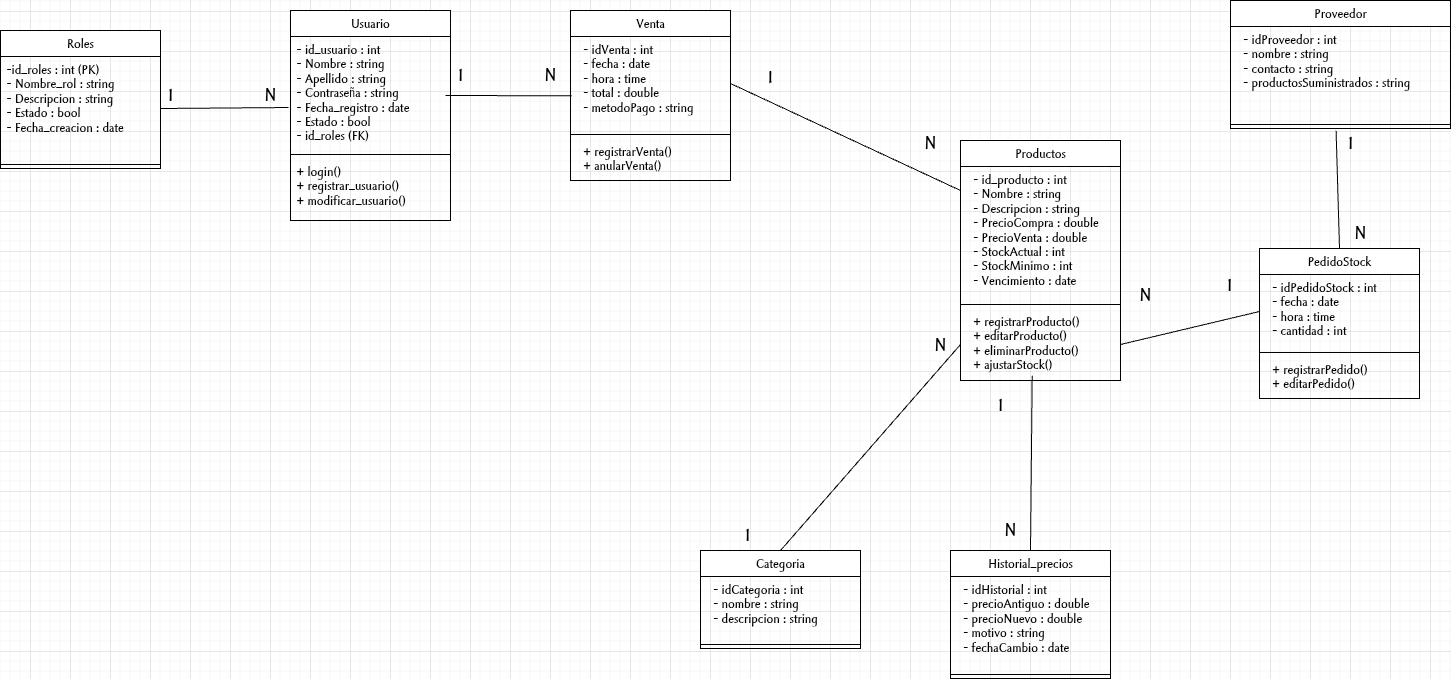

The diagram above was exported from draw.io. Its source (the exported page's mxGraphModel, read from the mxfile embedded in the PNG):
<mxGraphModel dx="893" dy="1550" grid="1" gridSize="10" guides="1" tooltips="1" connect="1" arrows="1" fold="1" page="1" pageScale="1" pageWidth="827" pageHeight="1169" math="0" shadow="0">
  <root>
    <mxCell id="0" />
    <mxCell id="1" parent="0" />
    <mxCell id="xKd4597WXUcjrvWop2YC-5" value="Categoria" style="swimlane;fontStyle=1;align=center;verticalAlign=top;childLayout=stackLayout;horizontal=1;startSize=26;horizontalStack=0;resizeParent=1;resizeParentMax=0;resizeLast=0;collapsible=1;marginBottom=0;whiteSpace=wrap;html=1;" parent="1" vertex="1">
      <mxGeometry x="750" y="620" width="160" height="98" as="geometry" />
    </mxCell>
    <mxCell id="xKd4597WXUcjrvWop2YC-6" value="&lt;div&gt;&amp;nbsp; - idCategoria : int&lt;/div&gt;&lt;div&gt;&amp;nbsp; - nombre : string&lt;/div&gt;&lt;div&gt;&amp;nbsp; - descripcion : string&lt;/div&gt;" style="text;strokeColor=none;fillColor=none;align=left;verticalAlign=top;spacingLeft=4;spacingRight=4;overflow=hidden;rotatable=0;points=[[0,0.5],[1,0.5]];portConstraint=eastwest;whiteSpace=wrap;html=1;" parent="xKd4597WXUcjrvWop2YC-5" vertex="1">
      <mxGeometry y="26" width="160" height="64" as="geometry" />
    </mxCell>
    <mxCell id="xKd4597WXUcjrvWop2YC-7" value="" style="line;strokeWidth=1;fillColor=none;align=left;verticalAlign=middle;spacingTop=-1;spacingLeft=3;spacingRight=3;rotatable=0;labelPosition=right;points=[];portConstraint=eastwest;strokeColor=inherit;" parent="xKd4597WXUcjrvWop2YC-5" vertex="1">
      <mxGeometry y="90" width="160" height="8" as="geometry" />
    </mxCell>
    <mxCell id="xKd4597WXUcjrvWop2YC-21" value="Roles" style="swimlane;fontStyle=1;align=center;verticalAlign=top;childLayout=stackLayout;horizontal=1;startSize=26;horizontalStack=0;resizeParent=1;resizeParentMax=0;resizeLast=0;collapsible=1;marginBottom=0;whiteSpace=wrap;html=1;" parent="1" vertex="1">
      <mxGeometry x="50" y="100" width="160" height="138" as="geometry" />
    </mxCell>
    <mxCell id="xKd4597WXUcjrvWop2YC-22" value="-id_roles : int (PK)&lt;div&gt;&lt;div&gt;- Nombre_rol : string&lt;/div&gt;&lt;div&gt;&lt;span style=&quot;background-color: transparent; color: light-dark(rgb(0, 0, 0), rgb(255, 255, 255));&quot;&gt;- Descripcion : string&lt;/span&gt;&lt;/div&gt;&lt;div&gt;- Estado : bool&lt;/div&gt;&lt;div&gt;&lt;span style=&quot;background-color: transparent; color: light-dark(rgb(0, 0, 0), rgb(255, 255, 255));&quot;&gt;- Fecha_creacion : date&lt;/span&gt;&lt;/div&gt;&lt;/div&gt;" style="text;strokeColor=none;fillColor=none;align=left;verticalAlign=top;spacingLeft=4;spacingRight=4;overflow=hidden;rotatable=0;points=[[0,0.5],[1,0.5]];portConstraint=eastwest;whiteSpace=wrap;html=1;" parent="xKd4597WXUcjrvWop2YC-21" vertex="1">
      <mxGeometry y="26" width="160" height="104" as="geometry" />
    </mxCell>
    <mxCell id="98luPu6ZKS4ZF_b37pml-30" value="" style="line;strokeWidth=1;fillColor=none;align=left;verticalAlign=middle;spacingTop=-1;spacingLeft=3;spacingRight=3;rotatable=0;labelPosition=right;points=[];portConstraint=eastwest;strokeColor=inherit;" parent="xKd4597WXUcjrvWop2YC-21" vertex="1">
      <mxGeometry y="130" width="160" height="8" as="geometry" />
    </mxCell>
    <mxCell id="98luPu6ZKS4ZF_b37pml-5" value="Usuario" style="swimlane;fontStyle=1;align=center;verticalAlign=top;childLayout=stackLayout;horizontal=1;startSize=26;horizontalStack=0;resizeParent=1;resizeParentMax=0;resizeLast=0;collapsible=1;marginBottom=0;whiteSpace=wrap;html=1;" parent="1" vertex="1">
      <mxGeometry x="340" y="80" width="160" height="210" as="geometry" />
    </mxCell>
    <mxCell id="98luPu6ZKS4ZF_b37pml-6" value="&lt;div&gt;- id_usuario : int&lt;/div&gt;&lt;div&gt;- Nombre : string&lt;/div&gt;&lt;div&gt;- Apellido : string&lt;/div&gt;&lt;div&gt;- Contraseña : string&lt;/div&gt;&lt;div&gt;- Fecha_registro : date&lt;/div&gt;&lt;div&gt;- Estado : bool&lt;/div&gt;&lt;div&gt;- id_roles (FK)&lt;/div&gt;" style="text;strokeColor=none;fillColor=none;align=left;verticalAlign=top;spacingLeft=4;spacingRight=4;overflow=hidden;rotatable=0;points=[[0,0.5],[1,0.5]];portConstraint=eastwest;whiteSpace=wrap;html=1;" parent="98luPu6ZKS4ZF_b37pml-5" vertex="1">
      <mxGeometry y="26" width="160" height="114" as="geometry" />
    </mxCell>
    <mxCell id="98luPu6ZKS4ZF_b37pml-7" value="" style="line;strokeWidth=1;fillColor=none;align=left;verticalAlign=middle;spacingTop=-1;spacingLeft=3;spacingRight=3;rotatable=0;labelPosition=right;points=[];portConstraint=eastwest;strokeColor=inherit;" parent="98luPu6ZKS4ZF_b37pml-5" vertex="1">
      <mxGeometry y="140" width="160" height="8" as="geometry" />
    </mxCell>
    <mxCell id="98luPu6ZKS4ZF_b37pml-8" value="&lt;div&gt;+ login()&lt;/div&gt;&lt;div&gt;+ registrar_usuario()&lt;/div&gt;&lt;div&gt;+ modificar_usuario()&lt;/div&gt;" style="text;strokeColor=none;fillColor=none;align=left;verticalAlign=top;spacingLeft=4;spacingRight=4;overflow=hidden;rotatable=0;points=[[0,0.5],[1,0.5]];portConstraint=eastwest;whiteSpace=wrap;html=1;" parent="98luPu6ZKS4ZF_b37pml-5" vertex="1">
      <mxGeometry y="148" width="160" height="62" as="geometry" />
    </mxCell>
    <mxCell id="98luPu6ZKS4ZF_b37pml-9" value="Venta" style="swimlane;fontStyle=1;align=center;verticalAlign=top;childLayout=stackLayout;horizontal=1;startSize=26;horizontalStack=0;resizeParent=1;resizeParentMax=0;resizeLast=0;collapsible=1;marginBottom=0;whiteSpace=wrap;html=1;" parent="1" vertex="1">
      <mxGeometry x="620" y="80" width="160" height="170" as="geometry" />
    </mxCell>
    <mxCell id="98luPu6ZKS4ZF_b37pml-10" value="&lt;div&gt;&amp;nbsp; - idVenta : int&lt;/div&gt;&lt;div&gt;&amp;nbsp; - fecha : date&lt;/div&gt;&lt;div&gt;&amp;nbsp; - hora : time&lt;/div&gt;&lt;div&gt;&amp;nbsp; - total : double&lt;/div&gt;&lt;div&gt;&amp;nbsp; - metodoPago : string&lt;/div&gt;" style="text;strokeColor=none;fillColor=none;align=left;verticalAlign=top;spacingLeft=4;spacingRight=4;overflow=hidden;rotatable=0;points=[[0,0.5],[1,0.5]];portConstraint=eastwest;whiteSpace=wrap;html=1;" parent="98luPu6ZKS4ZF_b37pml-9" vertex="1">
      <mxGeometry y="26" width="160" height="94" as="geometry" />
    </mxCell>
    <mxCell id="98luPu6ZKS4ZF_b37pml-11" value="" style="line;strokeWidth=1;fillColor=none;align=left;verticalAlign=middle;spacingTop=-1;spacingLeft=3;spacingRight=3;rotatable=0;labelPosition=right;points=[];portConstraint=eastwest;strokeColor=inherit;" parent="98luPu6ZKS4ZF_b37pml-9" vertex="1">
      <mxGeometry y="120" width="160" height="8" as="geometry" />
    </mxCell>
    <mxCell id="98luPu6ZKS4ZF_b37pml-12" value="&lt;div&gt;&amp;nbsp; + registrarVenta()&lt;/div&gt;&lt;div&gt;&amp;nbsp; + anularVenta()&lt;/div&gt;" style="text;strokeColor=none;fillColor=none;align=left;verticalAlign=top;spacingLeft=4;spacingRight=4;overflow=hidden;rotatable=0;points=[[0,0.5],[1,0.5]];portConstraint=eastwest;whiteSpace=wrap;html=1;" parent="98luPu6ZKS4ZF_b37pml-9" vertex="1">
      <mxGeometry y="128" width="160" height="42" as="geometry" />
    </mxCell>
    <mxCell id="98luPu6ZKS4ZF_b37pml-13" value="Productos" style="swimlane;fontStyle=1;align=center;verticalAlign=top;childLayout=stackLayout;horizontal=1;startSize=26;horizontalStack=0;resizeParent=1;resizeParentMax=0;resizeLast=0;collapsible=1;marginBottom=0;whiteSpace=wrap;html=1;" parent="1" vertex="1">
      <mxGeometry x="1010" y="210" width="160" height="240" as="geometry" />
    </mxCell>
    <mxCell id="98luPu6ZKS4ZF_b37pml-14" value="&lt;div&gt;&amp;nbsp; - id_producto : int&lt;/div&gt;&lt;div&gt;&amp;nbsp; - Nombre : string&lt;/div&gt;&lt;div&gt;&amp;nbsp; - Descripcion : string&lt;/div&gt;&lt;div&gt;&amp;nbsp; - PrecioCompra : double&lt;/div&gt;&lt;div&gt;&amp;nbsp; - PrecioVenta : double&lt;/div&gt;&lt;div&gt;&amp;nbsp; - StockActual : int&lt;/div&gt;&lt;div&gt;&amp;nbsp; - StockMinimo : int&lt;/div&gt;&lt;div&gt;&amp;nbsp; - Vencimiento : date&lt;/div&gt;" style="text;strokeColor=none;fillColor=none;align=left;verticalAlign=top;spacingLeft=4;spacingRight=4;overflow=hidden;rotatable=0;points=[[0,0.5],[1,0.5]];portConstraint=eastwest;whiteSpace=wrap;html=1;" parent="98luPu6ZKS4ZF_b37pml-13" vertex="1">
      <mxGeometry y="26" width="160" height="134" as="geometry" />
    </mxCell>
    <mxCell id="98luPu6ZKS4ZF_b37pml-15" value="" style="line;strokeWidth=1;fillColor=none;align=left;verticalAlign=middle;spacingTop=-1;spacingLeft=3;spacingRight=3;rotatable=0;labelPosition=right;points=[];portConstraint=eastwest;strokeColor=inherit;" parent="98luPu6ZKS4ZF_b37pml-13" vertex="1">
      <mxGeometry y="160" width="160" height="8" as="geometry" />
    </mxCell>
    <mxCell id="98luPu6ZKS4ZF_b37pml-16" value="&lt;div&gt;&amp;nbsp; + registrarProducto()&lt;/div&gt;&lt;div&gt;&amp;nbsp; + editarProducto()&lt;/div&gt;&lt;div&gt;&amp;nbsp; + eliminarProducto()&lt;/div&gt;&lt;div&gt;&amp;nbsp; + ajustarStock()&lt;/div&gt;" style="text;strokeColor=none;fillColor=none;align=left;verticalAlign=top;spacingLeft=4;spacingRight=4;overflow=hidden;rotatable=0;points=[[0,0.5],[1,0.5]];portConstraint=eastwest;whiteSpace=wrap;html=1;" parent="98luPu6ZKS4ZF_b37pml-13" vertex="1">
      <mxGeometry y="168" width="160" height="72" as="geometry" />
    </mxCell>
    <mxCell id="98luPu6ZKS4ZF_b37pml-18" value="PedidoStock" style="swimlane;fontStyle=1;align=center;verticalAlign=top;childLayout=stackLayout;horizontal=1;startSize=26;horizontalStack=0;resizeParent=1;resizeParentMax=0;resizeLast=0;collapsible=1;marginBottom=0;whiteSpace=wrap;html=1;" parent="1" vertex="1">
      <mxGeometry x="1309" y="318" width="160" height="150" as="geometry" />
    </mxCell>
    <mxCell id="98luPu6ZKS4ZF_b37pml-19" value="&lt;div&gt;&amp;nbsp; - idPedidoStock : int&lt;/div&gt;&lt;div&gt;&amp;nbsp; - fecha : date&lt;/div&gt;&lt;div&gt;&amp;nbsp; - hora : time&lt;/div&gt;&lt;div&gt;&amp;nbsp; - cantidad : int&lt;/div&gt;" style="text;strokeColor=none;fillColor=none;align=left;verticalAlign=top;spacingLeft=4;spacingRight=4;overflow=hidden;rotatable=0;points=[[0,0.5],[1,0.5]];portConstraint=eastwest;whiteSpace=wrap;html=1;" parent="98luPu6ZKS4ZF_b37pml-18" vertex="1">
      <mxGeometry y="26" width="160" height="74" as="geometry" />
    </mxCell>
    <mxCell id="98luPu6ZKS4ZF_b37pml-20" value="" style="line;strokeWidth=1;fillColor=none;align=left;verticalAlign=middle;spacingTop=-1;spacingLeft=3;spacingRight=3;rotatable=0;labelPosition=right;points=[];portConstraint=eastwest;strokeColor=inherit;" parent="98luPu6ZKS4ZF_b37pml-18" vertex="1">
      <mxGeometry y="100" width="160" height="8" as="geometry" />
    </mxCell>
    <mxCell id="98luPu6ZKS4ZF_b37pml-21" value="&lt;div&gt;&amp;nbsp; + registrarPedido()&lt;/div&gt;&lt;div&gt;&amp;nbsp; + editarPedido()&lt;/div&gt;" style="text;strokeColor=none;fillColor=none;align=left;verticalAlign=top;spacingLeft=4;spacingRight=4;overflow=hidden;rotatable=0;points=[[0,0.5],[1,0.5]];portConstraint=eastwest;whiteSpace=wrap;html=1;" parent="98luPu6ZKS4ZF_b37pml-18" vertex="1">
      <mxGeometry y="108" width="160" height="42" as="geometry" />
    </mxCell>
    <mxCell id="98luPu6ZKS4ZF_b37pml-22" value="Proveedor" style="swimlane;fontStyle=1;align=center;verticalAlign=top;childLayout=stackLayout;horizontal=1;startSize=26;horizontalStack=0;resizeParent=1;resizeParentMax=0;resizeLast=0;collapsible=1;marginBottom=0;whiteSpace=wrap;html=1;" parent="1" vertex="1">
      <mxGeometry x="1280" y="70" width="220" height="128" as="geometry" />
    </mxCell>
    <mxCell id="98luPu6ZKS4ZF_b37pml-23" value="&lt;div&gt;&amp;nbsp; - idProveedor : int&lt;/div&gt;&lt;div&gt;&amp;nbsp; - nombre : string&lt;/div&gt;&lt;div&gt;&amp;nbsp; - contacto : string&lt;/div&gt;&lt;div&gt;&amp;nbsp; - productosSuministrados : string&lt;/div&gt;" style="text;strokeColor=none;fillColor=none;align=left;verticalAlign=top;spacingLeft=4;spacingRight=4;overflow=hidden;rotatable=0;points=[[0,0.5],[1,0.5]];portConstraint=eastwest;whiteSpace=wrap;html=1;" parent="98luPu6ZKS4ZF_b37pml-22" vertex="1">
      <mxGeometry y="26" width="220" height="94" as="geometry" />
    </mxCell>
    <mxCell id="98luPu6ZKS4ZF_b37pml-24" value="" style="line;strokeWidth=1;fillColor=none;align=left;verticalAlign=middle;spacingTop=-1;spacingLeft=3;spacingRight=3;rotatable=0;labelPosition=right;points=[];portConstraint=eastwest;strokeColor=inherit;" parent="98luPu6ZKS4ZF_b37pml-22" vertex="1">
      <mxGeometry y="120" width="220" height="8" as="geometry" />
    </mxCell>
    <mxCell id="98luPu6ZKS4ZF_b37pml-26" value="Historial_precios" style="swimlane;fontStyle=1;align=center;verticalAlign=top;childLayout=stackLayout;horizontal=1;startSize=26;horizontalStack=0;resizeParent=1;resizeParentMax=0;resizeLast=0;collapsible=1;marginBottom=0;whiteSpace=wrap;html=1;" parent="1" vertex="1">
      <mxGeometry x="1000" y="620" width="160" height="128" as="geometry" />
    </mxCell>
    <mxCell id="98luPu6ZKS4ZF_b37pml-27" value="&lt;div&gt;&amp;nbsp; - idHistorial : int&lt;/div&gt;&lt;div&gt;&amp;nbsp; - precioAntiguo : double&lt;/div&gt;&lt;div&gt;&amp;nbsp; - precioNuevo : double&lt;/div&gt;&lt;div&gt;&amp;nbsp; - motivo : string&lt;/div&gt;&lt;div&gt;&amp;nbsp; - fechaCambio : date&lt;/div&gt;" style="text;strokeColor=none;fillColor=none;align=left;verticalAlign=top;spacingLeft=4;spacingRight=4;overflow=hidden;rotatable=0;points=[[0,0.5],[1,0.5]];portConstraint=eastwest;whiteSpace=wrap;html=1;" parent="98luPu6ZKS4ZF_b37pml-26" vertex="1">
      <mxGeometry y="26" width="160" height="94" as="geometry" />
    </mxCell>
    <mxCell id="98luPu6ZKS4ZF_b37pml-28" value="" style="line;strokeWidth=1;fillColor=none;align=left;verticalAlign=middle;spacingTop=-1;spacingLeft=3;spacingRight=3;rotatable=0;labelPosition=right;points=[];portConstraint=eastwest;strokeColor=inherit;" parent="98luPu6ZKS4ZF_b37pml-26" vertex="1">
      <mxGeometry y="120" width="160" height="8" as="geometry" />
    </mxCell>
    <mxCell id="Jw5cTlYkQqzB4pfEWsUE-2" value="" style="endArrow=none;html=1;rounded=0;fontSize=12;startSize=8;endSize=8;curved=1;entryX=0.008;entryY=0.631;entryDx=0;entryDy=0;entryPerimeter=0;" parent="1" target="98luPu6ZKS4ZF_b37pml-10" edge="1">
      <mxGeometry relative="1" as="geometry">
        <mxPoint x="495" y="165" as="sourcePoint" />
        <mxPoint x="1130" y="570" as="targetPoint" />
      </mxGeometry>
    </mxCell>
    <mxCell id="Jw5cTlYkQqzB4pfEWsUE-3" value="" style="endArrow=none;html=1;rounded=0;fontSize=12;startSize=8;endSize=8;curved=1;exitX=0.48;exitY=1.292;exitDx=0;exitDy=0;exitPerimeter=0;entryX=0.5;entryY=0;entryDx=0;entryDy=0;" parent="1" source="98luPu6ZKS4ZF_b37pml-24" target="98luPu6ZKS4ZF_b37pml-18" edge="1">
      <mxGeometry relative="1" as="geometry">
        <mxPoint x="949" y="910" as="sourcePoint" />
        <mxPoint x="1109" y="910" as="targetPoint" />
      </mxGeometry>
    </mxCell>
    <mxCell id="Jw5cTlYkQqzB4pfEWsUE-4" value="" style="endArrow=none;html=1;rounded=0;fontSize=12;startSize=8;endSize=8;curved=1;exitX=1;exitY=0.5;exitDx=0;exitDy=0;entryX=-0.013;entryY=0.623;entryDx=0;entryDy=0;entryPerimeter=0;" parent="1" source="xKd4597WXUcjrvWop2YC-22" target="98luPu6ZKS4ZF_b37pml-6" edge="1">
      <mxGeometry relative="1" as="geometry">
        <mxPoint x="240" y="400" as="sourcePoint" />
        <mxPoint x="400" y="400" as="targetPoint" />
      </mxGeometry>
    </mxCell>
    <mxCell id="Jw5cTlYkQqzB4pfEWsUE-5" value="1" style="text;strokeColor=none;fillColor=none;html=1;align=center;verticalAlign=middle;whiteSpace=wrap;rounded=0;fontSize=16;" parent="1" vertex="1">
      <mxGeometry x="190" y="150" width="60" height="30" as="geometry" />
    </mxCell>
    <mxCell id="Jw5cTlYkQqzB4pfEWsUE-6" value="N" style="text;strokeColor=none;fillColor=none;html=1;align=center;verticalAlign=middle;whiteSpace=wrap;rounded=0;fontSize=16;" parent="1" vertex="1">
      <mxGeometry x="290" y="150" width="60" height="30" as="geometry" />
    </mxCell>
    <mxCell id="Jw5cTlYkQqzB4pfEWsUE-11" value="" style="endArrow=none;html=1;rounded=0;fontSize=12;startSize=8;endSize=8;curved=1;entryX=0;entryY=0.179;entryDx=0;entryDy=0;entryPerimeter=0;exitX=1;exitY=0.5;exitDx=0;exitDy=0;" parent="1" source="98luPu6ZKS4ZF_b37pml-10" target="98luPu6ZKS4ZF_b37pml-14" edge="1">
      <mxGeometry relative="1" as="geometry">
        <mxPoint x="790" y="170" as="sourcePoint" />
        <mxPoint x="750" y="780" as="targetPoint" />
      </mxGeometry>
    </mxCell>
    <mxCell id="Jw5cTlYkQqzB4pfEWsUE-12" value="" style="endArrow=none;html=1;rounded=0;fontSize=12;startSize=8;endSize=8;curved=1;exitX=0;exitY=0.5;exitDx=0;exitDy=0;entryX=0.5;entryY=0;entryDx=0;entryDy=0;" parent="1" source="98luPu6ZKS4ZF_b37pml-16" target="xKd4597WXUcjrvWop2YC-5" edge="1">
      <mxGeometry relative="1" as="geometry">
        <mxPoint x="900" y="510" as="sourcePoint" />
        <mxPoint x="1060" y="510" as="targetPoint" />
      </mxGeometry>
    </mxCell>
    <mxCell id="Jw5cTlYkQqzB4pfEWsUE-13" value="" style="endArrow=none;html=1;rounded=0;fontSize=12;startSize=8;endSize=8;curved=1;exitX=0.448;exitY=0.935;exitDx=0;exitDy=0;exitPerimeter=0;entryX=0.5;entryY=0;entryDx=0;entryDy=0;" parent="1" source="98luPu6ZKS4ZF_b37pml-16" target="98luPu6ZKS4ZF_b37pml-26" edge="1">
      <mxGeometry relative="1" as="geometry">
        <mxPoint x="1060" y="530" as="sourcePoint" />
        <mxPoint x="1220" y="530" as="targetPoint" />
      </mxGeometry>
    </mxCell>
    <mxCell id="Jw5cTlYkQqzB4pfEWsUE-14" value="" style="endArrow=none;html=1;rounded=0;fontSize=12;startSize=8;endSize=8;curved=1;exitX=1;exitY=0.5;exitDx=0;exitDy=0;entryX=0;entryY=0.5;entryDx=0;entryDy=0;" parent="1" source="98luPu6ZKS4ZF_b37pml-16" target="98luPu6ZKS4ZF_b37pml-19" edge="1">
      <mxGeometry relative="1" as="geometry">
        <mxPoint x="1210" y="540" as="sourcePoint" />
        <mxPoint x="1350" y="620" as="targetPoint" />
      </mxGeometry>
    </mxCell>
    <mxCell id="Jw5cTlYkQqzB4pfEWsUE-16" value="1" style="text;strokeColor=none;fillColor=none;html=1;align=center;verticalAlign=middle;whiteSpace=wrap;rounded=0;fontSize=16;" parent="1" vertex="1">
      <mxGeometry x="480" y="130" width="60" height="30" as="geometry" />
    </mxCell>
    <mxCell id="Jw5cTlYkQqzB4pfEWsUE-18" value="N" style="text;strokeColor=none;fillColor=none;html=1;align=center;verticalAlign=middle;whiteSpace=wrap;rounded=0;fontSize=16;" parent="1" vertex="1">
      <mxGeometry x="950" y="183" width="60" height="60" as="geometry" />
    </mxCell>
    <mxCell id="Jw5cTlYkQqzB4pfEWsUE-19" value="1" style="text;strokeColor=none;fillColor=none;html=1;align=center;verticalAlign=middle;whiteSpace=wrap;rounded=0;fontSize=16;" parent="1" vertex="1">
      <mxGeometry x="767" y="590" width="60" height="30" as="geometry" />
    </mxCell>
    <mxCell id="Jw5cTlYkQqzB4pfEWsUE-20" value="N" style="text;strokeColor=none;fillColor=none;html=1;align=center;verticalAlign=middle;whiteSpace=wrap;rounded=0;fontSize=16;" parent="1" vertex="1">
      <mxGeometry x="960" y="400" width="60" height="30" as="geometry" />
    </mxCell>
    <mxCell id="Jw5cTlYkQqzB4pfEWsUE-21" value="1" style="text;strokeColor=none;fillColor=none;html=1;align=center;verticalAlign=middle;whiteSpace=wrap;rounded=0;fontSize=16;" parent="1" vertex="1">
      <mxGeometry x="1020" y="460" width="60" height="30" as="geometry" />
    </mxCell>
    <mxCell id="Jw5cTlYkQqzB4pfEWsUE-24" value="1" style="text;strokeColor=none;fillColor=none;html=1;align=center;verticalAlign=middle;whiteSpace=wrap;rounded=0;fontSize=16;" parent="1" vertex="1">
      <mxGeometry x="1370" y="198" width="60" height="30" as="geometry" />
    </mxCell>
    <mxCell id="Jw5cTlYkQqzB4pfEWsUE-25" value="N" style="text;strokeColor=none;fillColor=none;html=1;align=center;verticalAlign=middle;whiteSpace=wrap;rounded=0;fontSize=16;" parent="1" vertex="1">
      <mxGeometry x="570" y="130" width="60" height="30" as="geometry" />
    </mxCell>
    <mxCell id="Jw5cTlYkQqzB4pfEWsUE-27" value="N" style="text;strokeColor=none;fillColor=none;html=1;align=center;verticalAlign=middle;whiteSpace=wrap;rounded=0;fontSize=16;" parent="1" vertex="1">
      <mxGeometry x="1030" y="585" width="60" height="30" as="geometry" />
    </mxCell>
    <mxCell id="Jw5cTlYkQqzB4pfEWsUE-28" value="N" style="text;strokeColor=none;fillColor=none;html=1;align=center;verticalAlign=middle;whiteSpace=wrap;rounded=0;fontSize=16;" parent="1" vertex="1">
      <mxGeometry x="1170" y="340" width="50" height="50" as="geometry" />
    </mxCell>
    <mxCell id="Jw5cTlYkQqzB4pfEWsUE-29" value="1" style="text;strokeColor=none;fillColor=none;html=1;align=center;verticalAlign=middle;whiteSpace=wrap;rounded=0;fontSize=16;" parent="1" vertex="1">
      <mxGeometry x="1249" y="340" width="60" height="30" as="geometry" />
    </mxCell>
    <mxCell id="Jw5cTlYkQqzB4pfEWsUE-30" value="N" style="text;strokeColor=none;fillColor=none;html=1;align=center;verticalAlign=middle;whiteSpace=wrap;rounded=0;fontSize=16;" parent="1" vertex="1">
      <mxGeometry x="1380" y="288" width="60" height="30" as="geometry" />
    </mxCell>
    <mxCell id="hiJWewc5UUYzIYfK3S21-1" value="1" style="text;strokeColor=none;fillColor=none;html=1;align=center;verticalAlign=middle;whiteSpace=wrap;rounded=0;fontSize=16;rotation=180;" parent="1" vertex="1">
      <mxGeometry x="790" y="115" width="60" height="60" as="geometry" />
    </mxCell>
  </root>
</mxGraphModel>